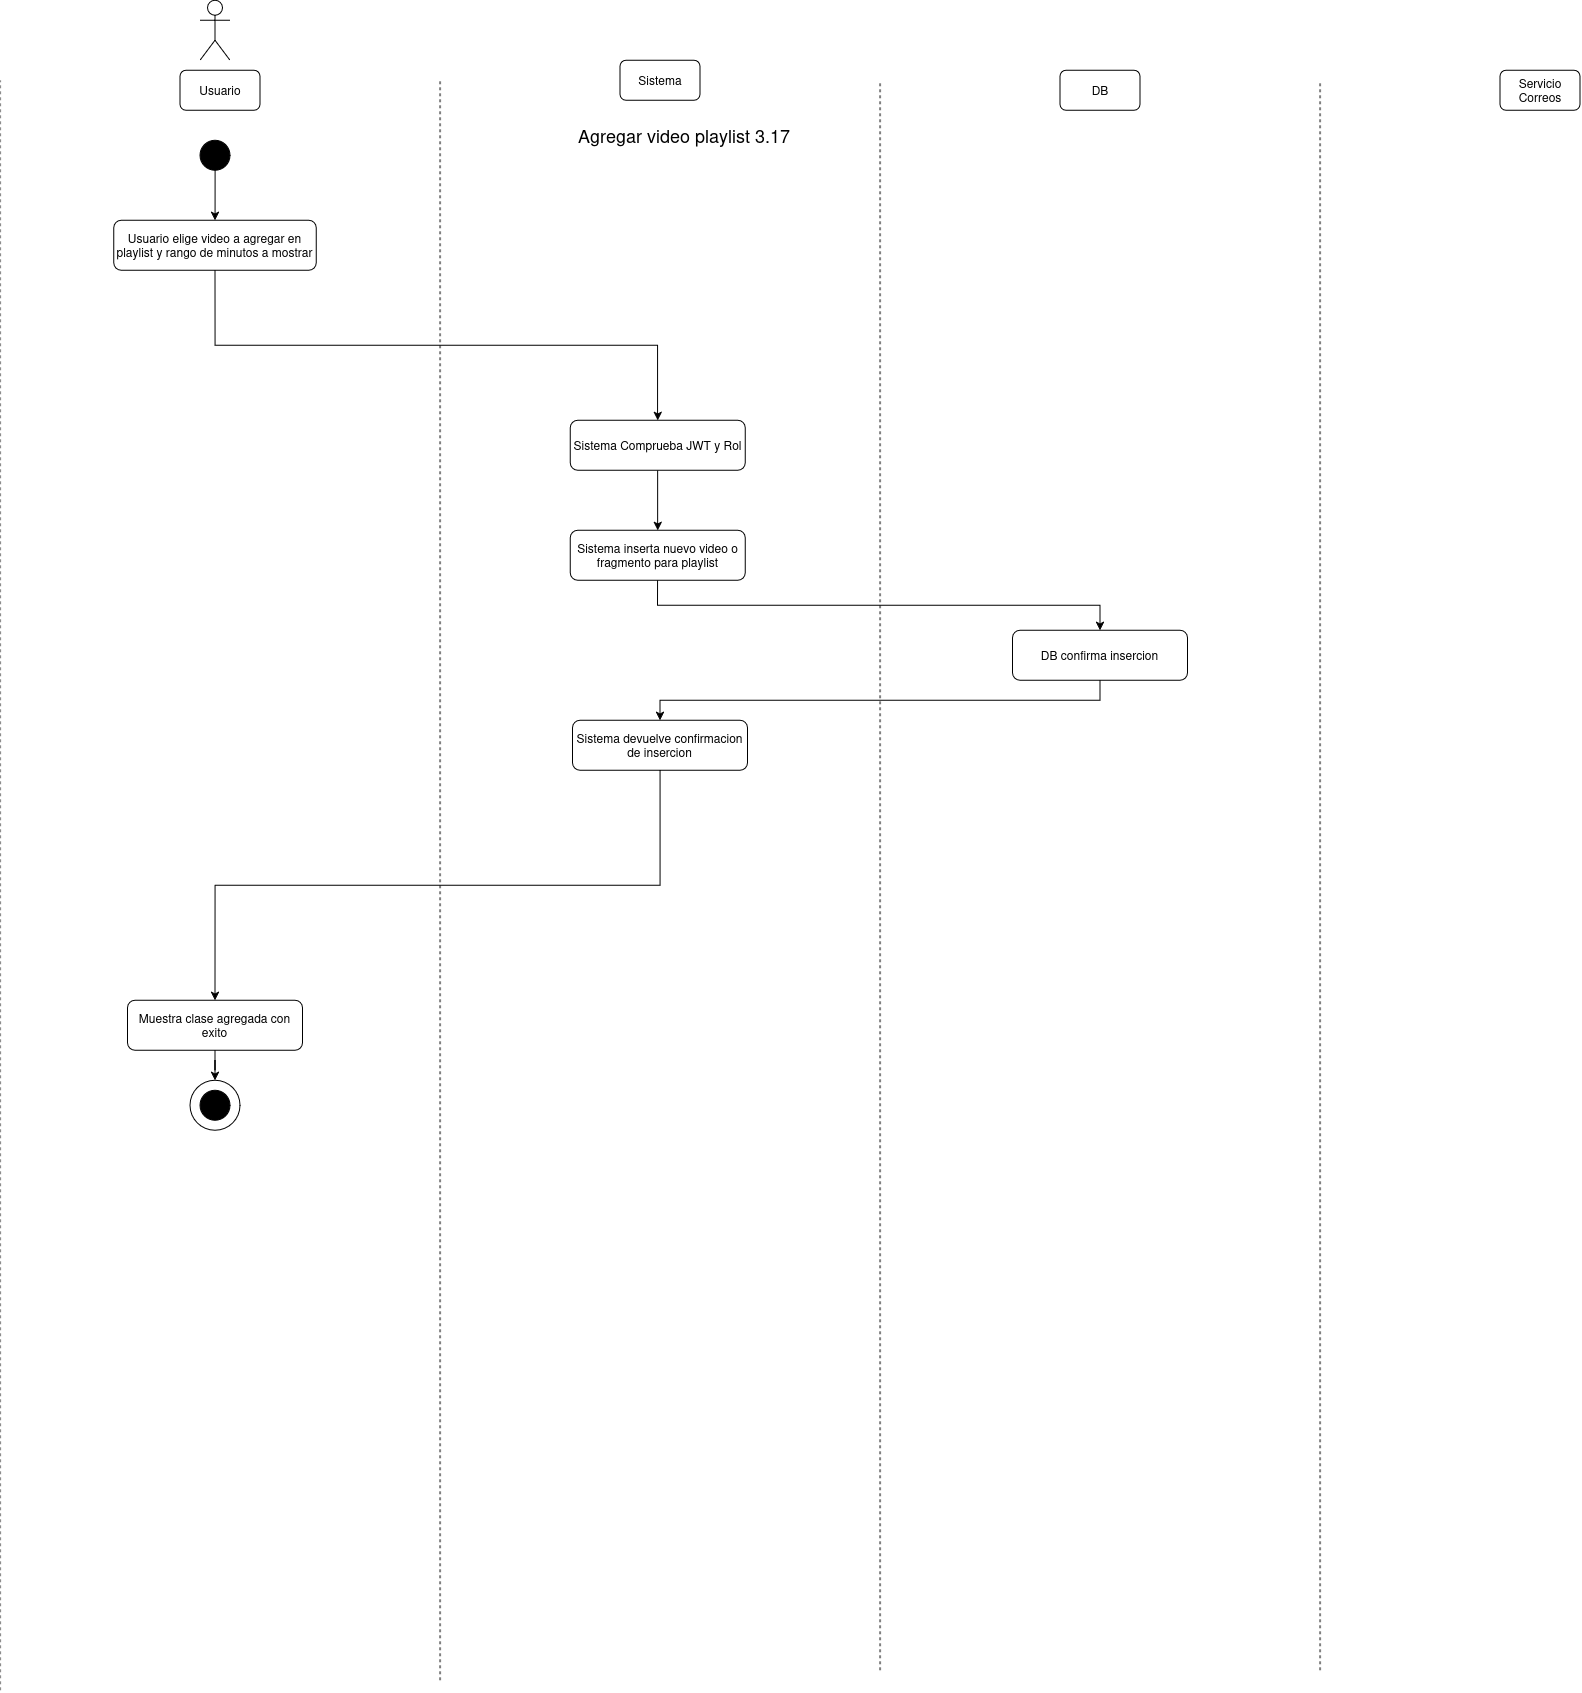

The diagram above was exported from draw.io. Its source (the exported page's mxGraphModel, read from the mxfile embedded in the PNG):
<mxGraphModel dx="1130" dy="663" grid="1" gridSize="10" guides="1" tooltips="1" connect="1" arrows="1" fold="1" page="1" pageScale="1" pageWidth="850" pageHeight="1100" math="0" shadow="0">
  <root>
    <mxCell id="kTP_kDT3CkajuwNmZRgi-0" />
    <mxCell id="kTP_kDT3CkajuwNmZRgi-1" parent="kTP_kDT3CkajuwNmZRgi-0" />
    <mxCell id="kTP_kDT3CkajuwNmZRgi-2" parent="kTP_kDT3CkajuwNmZRgi-1" style="shape=umlActor;verticalLabelPosition=bottom;verticalAlign=top;html=1;outlineConnect=0;" value="" vertex="1">
      <mxGeometry height="60" width="30" x="230" y="40" as="geometry" />
    </mxCell>
    <mxCell id="kTP_kDT3CkajuwNmZRgi-3" parent="kTP_kDT3CkajuwNmZRgi-1" style="rounded=1;whiteSpace=wrap;html=1;" value="Usuario" vertex="1">
      <mxGeometry height="40" width="80" x="210" y="110" as="geometry" />
    </mxCell>
    <mxCell id="kTP_kDT3CkajuwNmZRgi-4" parent="kTP_kDT3CkajuwNmZRgi-1" style="rounded=1;whiteSpace=wrap;html=1;" value="Sistema" vertex="1">
      <mxGeometry height="40" width="80" x="650" y="100" as="geometry" />
    </mxCell>
    <mxCell id="kTP_kDT3CkajuwNmZRgi-5" parent="kTP_kDT3CkajuwNmZRgi-1" style="rounded=1;whiteSpace=wrap;html=1;" value="DB" vertex="1">
      <mxGeometry height="40" width="80" x="1090" y="110" as="geometry" />
    </mxCell>
    <mxCell id="kTP_kDT3CkajuwNmZRgi-6" parent="kTP_kDT3CkajuwNmZRgi-1" style="rounded=1;whiteSpace=wrap;html=1;" value="Servicio Correos" vertex="1">
      <mxGeometry height="40" width="80" x="1530" y="110" as="geometry" />
    </mxCell>
    <mxCell id="kTP_kDT3CkajuwNmZRgi-7" edge="1" parent="kTP_kDT3CkajuwNmZRgi-1" style="endArrow=none;dashed=1;html=1;rounded=0;" value="">
      <mxGeometry height="50" relative="1" width="50" as="geometry">
        <mxPoint x="30" y="1730" as="sourcePoint" />
        <mxPoint x="30" y="120" as="targetPoint" />
      </mxGeometry>
    </mxCell>
    <mxCell id="kTP_kDT3CkajuwNmZRgi-8" edge="1" parent="kTP_kDT3CkajuwNmZRgi-1" style="endArrow=none;dashed=1;html=1;rounded=0;" value="">
      <mxGeometry height="50" relative="1" width="50" as="geometry">
        <mxPoint x="470" y="1720" as="sourcePoint" />
        <mxPoint x="470" y="120" as="targetPoint" />
      </mxGeometry>
    </mxCell>
    <mxCell id="kTP_kDT3CkajuwNmZRgi-9" edge="1" parent="kTP_kDT3CkajuwNmZRgi-1" style="endArrow=none;dashed=1;html=1;rounded=0;" value="">
      <mxGeometry height="50" relative="1" width="50" as="geometry">
        <mxPoint x="910" y="1710" as="sourcePoint" />
        <mxPoint x="910" y="120" as="targetPoint" />
      </mxGeometry>
    </mxCell>
    <mxCell id="kTP_kDT3CkajuwNmZRgi-10" edge="1" parent="kTP_kDT3CkajuwNmZRgi-1" style="endArrow=none;dashed=1;html=1;rounded=0;" value="">
      <mxGeometry height="50" relative="1" width="50" as="geometry">
        <mxPoint x="1350" y="1710" as="sourcePoint" />
        <mxPoint x="1350" y="120" as="targetPoint" />
      </mxGeometry>
    </mxCell>
    <mxCell id="kTP_kDT3CkajuwNmZRgi-11" parent="kTP_kDT3CkajuwNmZRgi-1" style="ellipse;whiteSpace=wrap;html=1;aspect=fixed;strokeColor=#000000;fillColor=#000000;" value="" vertex="1">
      <mxGeometry height="30" width="30" x="230" y="180" as="geometry" />
    </mxCell>
    <mxCell id="kTP_kDT3CkajuwNmZRgi-12" parent="kTP_kDT3CkajuwNmZRgi-1" style="text;html=1;whiteSpace=wrap;strokeColor=none;fillColor=none;align=center;verticalAlign=middle;rounded=0;" value="&lt;div&gt;&lt;font style=&quot;font-size: 18px;&quot;&gt;Agregar video playlist 3.17&lt;/font&gt;&lt;/div&gt;" vertex="1">
      <mxGeometry height="30" width="450" x="489" y="160" as="geometry" />
    </mxCell>
    <mxCell id="kTP_kDT3CkajuwNmZRgi-13" edge="1" parent="kTP_kDT3CkajuwNmZRgi-1" source="kTP_kDT3CkajuwNmZRgi-14" style="edgeStyle=orthogonalEdgeStyle;rounded=0;orthogonalLoop=1;jettySize=auto;html=1;entryX=0.5;entryY=0;entryDx=0;entryDy=0;exitX=0.5;exitY=1;exitDx=0;exitDy=0;" target="kTP_kDT3CkajuwNmZRgi-16">
      <mxGeometry relative="1" as="geometry">
        <mxPoint x="250" y="440" as="sourcePoint" />
      </mxGeometry>
    </mxCell>
    <mxCell id="kTP_kDT3CkajuwNmZRgi-14" parent="kTP_kDT3CkajuwNmZRgi-1" style="rounded=1;whiteSpace=wrap;html=1;" value="Usuario elige video a agregar en playlist y rango de minutos a mostrar" vertex="1">
      <mxGeometry height="50" width="202.5" x="143.71" y="260" as="geometry" />
    </mxCell>
    <mxCell id="kTP_kDT3CkajuwNmZRgi-15" edge="1" parent="kTP_kDT3CkajuwNmZRgi-1" source="kTP_kDT3CkajuwNmZRgi-16" style="edgeStyle=orthogonalEdgeStyle;rounded=0;orthogonalLoop=1;jettySize=auto;html=1;entryX=0.5;entryY=0;entryDx=0;entryDy=0;" target="kTP_kDT3CkajuwNmZRgi-18">
      <mxGeometry relative="1" as="geometry" />
    </mxCell>
    <mxCell id="kTP_kDT3CkajuwNmZRgi-16" parent="kTP_kDT3CkajuwNmZRgi-1" style="rounded=1;whiteSpace=wrap;html=1;" value="Sistema Comprueba JWT y Rol" vertex="1">
      <mxGeometry height="50" width="175" x="600.04" y="460" as="geometry" />
    </mxCell>
    <mxCell id="kTP_kDT3CkajuwNmZRgi-17" edge="1" parent="kTP_kDT3CkajuwNmZRgi-1" source="kTP_kDT3CkajuwNmZRgi-18" style="edgeStyle=orthogonalEdgeStyle;rounded=0;orthogonalLoop=1;jettySize=auto;html=1;entryX=0.5;entryY=0;entryDx=0;entryDy=0;exitX=0.5;exitY=1;exitDx=0;exitDy=0;" target="kTP_kDT3CkajuwNmZRgi-20">
      <mxGeometry relative="1" as="geometry" />
    </mxCell>
    <mxCell id="kTP_kDT3CkajuwNmZRgi-18" parent="kTP_kDT3CkajuwNmZRgi-1" style="rounded=1;whiteSpace=wrap;html=1;" value="Sistema inserta nuevo video o fragmento para playlist" vertex="1">
      <mxGeometry height="50" width="175" x="600.04" y="570" as="geometry" />
    </mxCell>
    <mxCell id="kTP_kDT3CkajuwNmZRgi-19" edge="1" parent="kTP_kDT3CkajuwNmZRgi-1" source="kTP_kDT3CkajuwNmZRgi-20" style="edgeStyle=orthogonalEdgeStyle;rounded=0;orthogonalLoop=1;jettySize=auto;html=1;entryX=0.5;entryY=0;entryDx=0;entryDy=0;exitX=0.5;exitY=1;exitDx=0;exitDy=0;" target="kTP_kDT3CkajuwNmZRgi-21">
      <mxGeometry relative="1" as="geometry" />
    </mxCell>
    <mxCell id="kTP_kDT3CkajuwNmZRgi-20" parent="kTP_kDT3CkajuwNmZRgi-1" style="rounded=1;whiteSpace=wrap;html=1;" value="DB confirma insercion" vertex="1">
      <mxGeometry height="50" width="175" x="1042.5" y="670" as="geometry" />
    </mxCell>
    <mxCell id="kTP_kDT3CkajuwNmZRgi-21" parent="kTP_kDT3CkajuwNmZRgi-1" style="rounded=1;whiteSpace=wrap;html=1;" value="Sistema devuelve confirmacion de insercion" vertex="1">
      <mxGeometry height="50" width="175" x="602.5" y="760" as="geometry" />
    </mxCell>
    <mxCell id="kTP_kDT3CkajuwNmZRgi-22" edge="1" parent="kTP_kDT3CkajuwNmZRgi-1" source="kTP_kDT3CkajuwNmZRgi-21" style="edgeStyle=orthogonalEdgeStyle;rounded=0;orthogonalLoop=1;jettySize=auto;html=1;entryX=0.5;entryY=0;entryDx=0;entryDy=0;exitX=0.5;exitY=1;exitDx=0;exitDy=0;" target="kTP_kDT3CkajuwNmZRgi-24">
      <mxGeometry relative="1" as="geometry">
        <mxPoint x="687.54" y="990" as="sourcePoint" />
      </mxGeometry>
    </mxCell>
    <mxCell id="kTP_kDT3CkajuwNmZRgi-23" edge="1" parent="kTP_kDT3CkajuwNmZRgi-1" source="kTP_kDT3CkajuwNmZRgi-24" style="edgeStyle=orthogonalEdgeStyle;rounded=0;orthogonalLoop=1;jettySize=auto;html=1;entryX=0.5;entryY=0;entryDx=0;entryDy=0;" target="kTP_kDT3CkajuwNmZRgi-25">
      <mxGeometry relative="1" as="geometry" />
    </mxCell>
    <mxCell id="kTP_kDT3CkajuwNmZRgi-24" parent="kTP_kDT3CkajuwNmZRgi-1" style="rounded=1;whiteSpace=wrap;html=1;" value="Muestra clase agregada con exito" vertex="1">
      <mxGeometry height="50" width="175" x="157.45999999999998" y="1040" as="geometry" />
    </mxCell>
    <mxCell id="kTP_kDT3CkajuwNmZRgi-25" parent="kTP_kDT3CkajuwNmZRgi-1" style="ellipse;whiteSpace=wrap;html=1;aspect=fixed;" value="" vertex="1">
      <mxGeometry height="50" width="50" x="219.99999999999997" y="1120" as="geometry" />
    </mxCell>
    <mxCell id="kTP_kDT3CkajuwNmZRgi-26" parent="kTP_kDT3CkajuwNmZRgi-1" style="ellipse;whiteSpace=wrap;html=1;aspect=fixed;strokeColor=#000000;fillColor=#000000;" value="" vertex="1">
      <mxGeometry height="30" width="30" x="229.99999999999997" y="1130" as="geometry" />
    </mxCell>
    <mxCell id="kTP_kDT3CkajuwNmZRgi-27" edge="1" parent="kTP_kDT3CkajuwNmZRgi-1" source="kTP_kDT3CkajuwNmZRgi-11" style="edgeStyle=orthogonalEdgeStyle;rounded=0;orthogonalLoop=1;jettySize=auto;html=1;entryX=0.5;entryY=0;entryDx=0;entryDy=0;exitX=0.5;exitY=1;exitDx=0;exitDy=0;" target="kTP_kDT3CkajuwNmZRgi-14">
      <mxGeometry relative="1" as="geometry">
        <mxPoint x="244.96000000000004" y="310" as="sourcePoint" />
      </mxGeometry>
    </mxCell>
  </root>
</mxGraphModel>